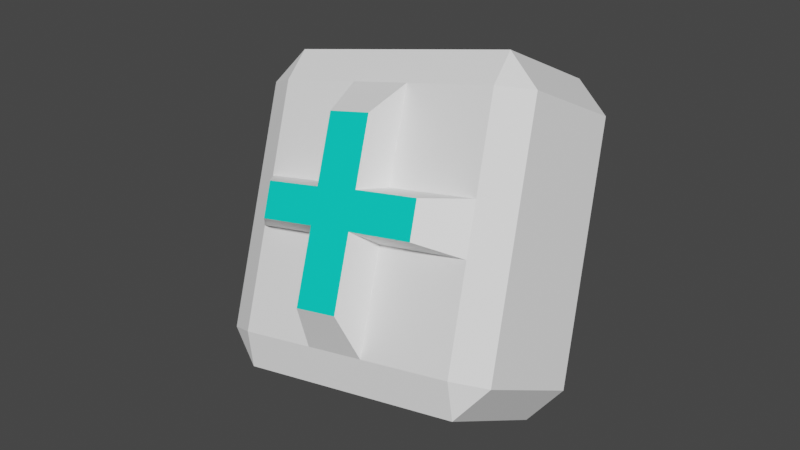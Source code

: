 # Source: item-heal.blend  (saved by Blender 2.81.16; exported with 4.5.12 LTS)
import bpy
from mathutils import Matrix  # noqa: F401  (used for matrix-valued properties, if any)

bpy.ops.wm.read_factory_settings(use_empty=True)
scene = bpy.context.scene
scene.name = 'Scene'

# ---- collections
col_collection = bpy.data.collections.new('Collection'); scene.collection.children.link(col_collection)

# ---- materials (node trees are filled in below, after node groups)
mat_material_001 = bpy.data.materials.new('Material.001')
mat_material_001.use_transparent_shadow = False
mat_material_005 = bpy.data.materials.new('Material.005')
mat_material_005.use_transparent_shadow = False

# ---- material node trees
mat_material_001.use_nodes = True; mat_material_001.node_tree.nodes.clear()
_N = mat_material_001.node_tree.nodes; _L = mat_material_001.node_tree.links
n0 = _N.new('ShaderNodeOutputMaterial'); n0.name = 'Material Output'; n0.location = (300, 300)
n1 = _N.new('ShaderNodeBsdfPrincipled'); n1.name = 'Principled BSDF'; n1.location = (10, 300)
n1.distribution = 'GGX'
n1.subsurface_method = 'BURLEY'
n1.inputs[0].default_value = (1.0, 1.0, 1.0, 1.0)
n1.inputs[3].default_value = 1.45
n1.inputs[27].default_value = (0.0, 0.0, 0.0, 1.0)
n1.inputs[28].default_value = 1.0
_L.new(n1.outputs[0], n0.inputs[0])
n0.is_active_output = True
mat_material_005.use_nodes = True; mat_material_005.node_tree.nodes.clear()
_N = mat_material_005.node_tree.nodes; _L = mat_material_005.node_tree.links
n0 = _N.new('ShaderNodeOutputMaterial'); n0.name = 'Material Output'; n0.location = (300, 300)
n1 = _N.new('ShaderNodeBsdfPrincipled'); n1.name = 'Principled BSDF'; n1.location = (10, 300)
n1.distribution = 'GGX'
n1.subsurface_method = 'BURLEY'
n1.inputs[0].default_value = (0.0, 0.8, 0.6433, 1.0)
n1.inputs[3].default_value = 1.45
n1.inputs[27].default_value = (0.0, 0.0, 0.0, 1.0)
n1.inputs[28].default_value = 1.0
_L.new(n1.outputs[0], n0.inputs[0])
n0.is_active_output = True

# ---- world
world_world = bpy.data.worlds.new('World'); scene.world = world_world
world_world.use_nodes = True; world_world.node_tree.nodes.clear()
_N = world_world.node_tree.nodes; _L = world_world.node_tree.links
n0 = _N.new('ShaderNodeOutputWorld'); n0.name = 'World Output'; n0.location = (300, 300)
n1 = _N.new('ShaderNodeBackground'); n1.name = 'Background'; n1.location = (10, 300)
n1.inputs[0].default_value = (0.05088, 0.05088, 0.05088, 1.0)
_L.new(n1.outputs[0], n0.inputs[0])
n0.is_active_output = True
world_world.color = (0.05088, 0.05088, 0.05088)
world_world.use_sun_shadow = False
world_world.sun_shadow_jitter_overblur = 0.0

# ---- meshes
me_cube = bpy.data.meshes.new('Cube')
me_cube.from_pydata([(-0.7866, -0.7866, -1.0), (-0.7866, -1.0, -0.7866), (-1.0, -0.7866, -0.7866), (-0.7866, -1.0, 0.7866), (-0.7866, -0.7866, 1.0), (-1.0, -0.7866, 0.7866), (-0.7866, 0.7866, -1.0), (-1.0, 0.7866, -0.7866), (-0.7866, 1.0, -0.7866), (-0.7866, 0.7866, 1.0), (-0.7866, 1.0, 0.7866), (-1.0, 0.7866, 0.7866), (0.7866, -0.7866, -1.0), (1.0, -0.7866, -0.7866), (0.7866, -1.0, -0.7866), (0.7866, -0.7866, 1.0), (0.7866, -1.0, 0.7866), (1.0, -0.7866, 0.7866), (0.7866, 0.7866, -1.0), (0.7866, 1.0, -0.7866), (1.0, 0.7866, -0.7866), (0.7866, 0.7866, 1.0), (1.0, 0.7866, 0.7866), (0.7866, 1.0, 0.7866), (-0.2509, -1.0, -0.7866), (-0.2277, -1.0, 0.7866), (0.1611, -1.0, -0.7866), (0.1808, -1.0, 0.7866), (-0.2366, -1.0, 0.1829), (-0.7866, -1.0, 0.1856), (-0.7866, -1.0, -0.1266), (-0.2412, -1.0, -0.1296), (0.1733, -1.0, 0.1906), (0.7866, -1.0, 0.1813), (0.1696, -1.0, -0.1339), (0.7866, -1.0, -0.1441), (0.1101, -1.468, -0.5633), (-0.1875, -1.468, -0.5633), (-0.1805, -1.468, -0.08879), (-0.1708, -1.468, 0.5729), (0.1243, -1.468, 0.5729), (0.1162, -1.468, -0.09195), (-0.1772, -1.468, 0.1369), (-0.5744, -1.468, -0.08666), (-0.5744, -1.468, 0.1389), (0.1189, -1.468, 0.1424), (0.5618, -1.468, 0.1358), (0.5618, -1.468, -0.09928)], [], [(14, 35, 34, 26), (20, 22, 17, 13), (21, 9, 4, 15), (2, 5, 11, 7), (8, 10, 23, 19), (0, 1, 2), (3, 4, 5), (6, 7, 8), (9, 10, 11), (12, 13, 14), (15, 16, 17), (18, 19, 20), (21, 22, 23), (6, 0, 2, 7), (1, 30, 29, 3, 5, 2), (4, 9, 11, 5), (10, 8, 7, 11), (18, 6, 8, 19), (9, 21, 23, 10), (22, 20, 19, 23), (12, 18, 20, 13), (21, 15, 17, 22), (16, 33, 35, 14, 13, 17), (0, 12, 14, 26, 24, 1), (15, 4, 3, 25, 27, 16), (6, 18, 12, 0), (36, 41, 45, 40, 39, 42, 38, 37), (24, 31, 30, 1), (26, 34, 41, 36), (29, 28, 25, 3), (28, 29, 44, 42), (32, 33, 16, 27), (30, 31, 38, 43), (43, 38, 42, 44), (41, 47, 46, 45), (32, 27, 40, 45), (31, 24, 37, 38), (35, 33, 46, 47), (25, 28, 42, 39), (34, 35, 47, 41), (24, 26, 36, 37), (29, 30, 43, 44), (33, 32, 45, 46), (27, 25, 39, 40)])
me_cube.polygons.foreach_set('material_index', [0, 0, 0, 0, 0, 0, 0, 0, 0, 0, 0, 0, 0, 0, 0, 0, 0, 0, 0, 0, 0, 0, 0, 0, 0, 0, 1, 0, 0, 0, 0, 0, 0, 1, 1, 0, 0, 0, 0, 0, 0, 0, 0, 0])
_uv = me_cube.uv_layers.new(name='UVMap')
_uv.uv.foreach_set('vector', [0.4017, 0.7767, 0.4853, 0.7767, 0.4866, 0.8636, 0.4017, 0.8647, 0.4017, 0.5267, 0.5983, 0.5267, 0.5983, 0.7233, 0.4017, 0.7233, 0.6517, 0.5267, 0.8483, 0.5267, 0.8483, 0.7233, 0.6517, 0.7233, 0.4017, 0.02668, 0.5983, 0.02668, 0.5983, 0.2233, 0.4017, 0.2233, 0.4017, 0.2767, 0.5983, 0.2767, 0.5983, 0.4733, 0.4017, 0.4733, 0.1517, 0.7233, 0.1517, 0.75, 0.125, 0.7233, 0.5983, 0.9733, 0.625, 0.9733, 0.5983, 1.0, 0.1517, 0.5267, 0.125, 0.5267, 0.1517, 0.5, 0.8483, 0.5267, 0.8483, 0.5, 0.875, 0.5267, 0.3483, 0.7233, 0.375, 0.7233, 0.3483, 0.75, 0.6517, 0.7233, 0.6517, 0.75, 0.625, 0.7233, 0.3483, 0.5267, 0.3483, 0.5, 0.375, 0.5267, 0.6517, 0.5267, 0.625, 0.5267, 0.6517, 0.5, 0.1517, 0.5267, 0.1517, 0.7233, 0.125, 0.7233, 0.125, 0.5267, 0.4017, 0.9733, 0.4842, 0.9733, 0.5232, 0.9733, 0.5983, 0.9733, 0.5983, 1.0, 0.4017, 1.0, 0.8483, 0.7233, 0.8483, 0.5267, 0.875, 0.5267, 0.875, 0.7233, 0.5983, 0.2767, 0.4017, 0.2767, 0.4017, 0.2233, 0.5983, 0.2233, 0.3483, 0.5267, 0.1517, 0.5267, 0.1517, 0.5, 0.3483, 0.5, 0.8483, 0.5267, 0.6517, 0.5267, 0.6517, 0.5, 0.8483, 0.5, 0.5983, 0.5267, 0.4017, 0.5267, 0.4017, 0.4733, 0.5983, 0.4733, 0.3483, 0.7233, 0.3483, 0.5267, 0.4017, 0.5267, 0.4017, 0.7233, 0.6517, 0.5267, 0.6517, 0.7233, 0.5983, 0.7233, 0.5983, 0.5267, 0.5983, 0.7767, 0.5227, 0.7767, 0.4853, 0.7767, 0.4017, 0.7767, 0.4017, 0.7233, 0.5983, 0.7233, 0.1517, 0.7233, 0.3483, 0.7233, 0.3483, 0.75, 0.2603, 0.75, 0.2186, 0.75, 0.1517, 0.75, 0.6517, 0.7233, 0.8483, 0.7233, 0.8483, 0.75, 0.7785, 0.75, 0.7372, 0.75, 0.6517, 0.75, 0.1517, 0.5267, 0.3483, 0.5267, 0.3483, 0.7233, 0.1517, 0.7233, 0.4017, 0.8647, 0.4866, 0.8636, 0.5238, 0.8631, 0.5983, 0.8622, 0.5983, 0.9035, 0.5229, 0.9046, 0.4838, 0.9052, 0.4017, 0.9064, 0.4017, 0.9064, 0.4838, 0.9052, 0.4842, 0.9733, 0.4017, 0.9733, 0.4017, 0.8647, 0.4866, 0.8636, 0.4866, 0.8636, 0.4017, 0.8647, 0.5232, 0.9733, 0.5229, 0.9046, 0.5983, 0.9035, 0.5983, 0.9733, 0.5229, 0.9046, 0.5232, 0.9733, 0.5232, 0.9733, 0.5229, 0.9046, 0.5238, 0.8631, 0.5227, 0.7767, 0.5983, 0.7767, 0.5983, 0.8622, 0.4842, 0.9733, 0.4838, 0.9052, 0.4838, 0.9052, 0.4842, 0.9733, 0.4842, 0.9733, 0.4838, 0.9052, 0.5229, 0.9046, 0.5232, 0.9733, 0.4866, 0.8636, 0.4853, 0.7767, 0.5227, 0.7767, 0.5238, 0.8631, 0.5238, 0.8631, 0.5983, 0.8622, 0.5983, 0.8622, 0.5238, 0.8631, 0.4838, 0.9052, 0.4017, 0.9064, 0.4017, 0.9064, 0.4838, 0.9052, 0.4853, 0.7767, 0.5227, 0.7767, 0.5227, 0.7767, 0.4853, 0.7767, 0.5983, 0.9035, 0.5229, 0.9046, 0.5229, 0.9046, 0.5983, 0.9035, 0.4866, 0.8636, 0.4853, 0.7767, 0.4853, 0.7767, 0.4866, 0.8636, 0.2186, 0.75, 0.2603, 0.75, 0.2603, 0.75, 0.2186, 0.75, 0.5232, 0.9733, 0.4842, 0.9733, 0.4842, 0.9733, 0.5232, 0.9733, 0.5227, 0.7767, 0.5238, 0.8631, 0.5238, 0.8631, 0.5227, 0.7767, 0.7372, 0.75, 0.7785, 0.75, 0.7785, 0.75, 0.7372, 0.75])
me_cube.materials.append(mat_material_001)
me_cube.materials.append(mat_material_005)
me_cube.use_remesh_fix_poles = True
me_cube.use_remesh_preserve_attributes = False
me_cube.use_mirror_vertex_groups = False
me_cube.update()

# ---- objects
ob_cube = bpy.data.objects.new('Cube', me_cube)

# ---- transforms, parenting, visibility, modifiers, constraints
ob_cube.location = (0.0, 0.0, 0.1758)
ob_cube.rotation_euler = (-0.479, -0.2048, 0.0)
ob_cube.scale = (0.1092, 0.04916, 0.1092)
ob_cube.lineart.crease_threshold = 0.0

# ---- collection membership
col_collection.objects.link(ob_cube)

# ---- scene / render settings (as saved in the file)
scene.frame_start = 1; scene.frame_end = 99; scene.frame_set(1)
scene.render.engine = 'BLENDER_EEVEE_NEXT'
scene.cycles.use_denoising = False
scene.cycles.samples = 128
scene.cycles.sampling_pattern = 'TABULATED_SOBOL'
scene.cycles.use_adaptive_sampling = False
scene.cycles.use_light_tree = False
scene.view_settings.view_transform = 'Filmic'
bpy.context.view_layer.update()

# ---- added for rendering (the .blend has no active camera and no usable light): camera, sun
cam_auto = bpy.data.cameras.new('AutoCamera')
cam_auto.lens = 50.0
cam_auto.sensor_width = 36.0
cam_auto.clip_end = 1000.0
ob_auto_camera = bpy.data.objects.new('AutoCamera', cam_auto)
scene.collection.objects.link(ob_auto_camera)
ob_auto_camera.location = (0.40946, -0.502855, 0.509444)
ob_auto_camera.rotation_euler = (1.09748, -7.21219e-08, 0.694738)
scene.camera = ob_auto_camera
light_auto_sun = bpy.data.lights.new('AutoSun', 'SUN')
light_auto_sun.energy = 3.0
light_auto_sun.angle = 0.0523599
ob_auto_sun = bpy.data.objects.new('AutoSun', light_auto_sun)
scene.collection.objects.link(ob_auto_sun)
ob_auto_sun.rotation_euler = (0.872665, 0.174533, 0.523599)
bpy.context.view_layer.update()
